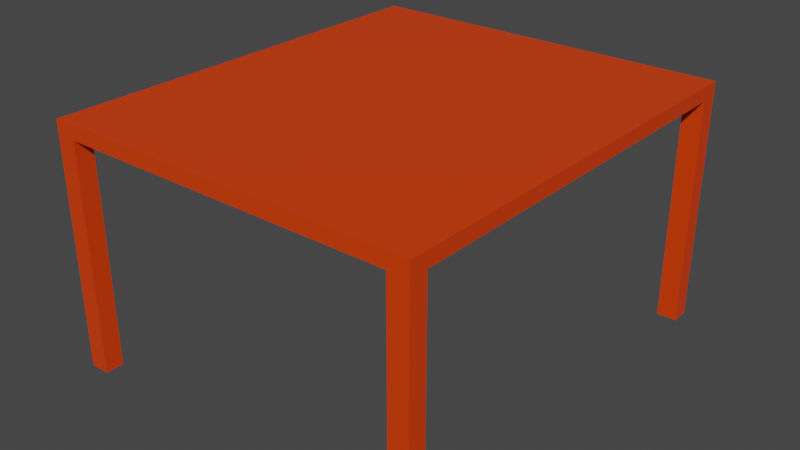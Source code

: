 # Source: table.blend  (saved by Blender 2.83.18; exported with 4.5.12 LTS)
import bpy
from mathutils import Matrix  # noqa: F401  (used for matrix-valued properties, if any)

bpy.ops.wm.read_factory_settings(use_empty=True)
scene = bpy.context.scene
scene.name = 'Scene'

# ---- collections
col_collection = bpy.data.collections.new('Collection'); scene.collection.children.link(col_collection)

# ---- materials (node trees are filled in below, after node groups)
mat_material = bpy.data.materials.new('Material')
mat_material.alpha_threshold = 0.0
mat_material.use_transparent_shadow = False
mat_material.line_color = (0.0, 0.0, 0.0, 1.0)

# ---- material node trees
mat_material.use_nodes = True; mat_material.node_tree.nodes.clear()
_N = mat_material.node_tree.nodes; _L = mat_material.node_tree.links
n0 = _N.new('ShaderNodeOutputMaterial'); n0.name = 'Material Output'; n0.location = (300, 300)
n1 = _N.new('ShaderNodeBsdfPrincipled'); n1.name = 'Principled BSDF'; n1.location = (10, 300)
n1.distribution = 'GGX'
n1.subsurface_method = 'BURLEY'
n1.inputs[0].default_value = (0.8, 0.04897, 0.0, 1.0)
n1.inputs[2].default_value = 0.4
n1.inputs[3].default_value = 1.45
n1.inputs[27].default_value = (0.0, 0.0, 0.0, 1.0)
n1.inputs[28].default_value = 1.0
_L.new(n1.outputs[0], n0.inputs[0])
n0.is_active_output = True

# ---- world
world_world = bpy.data.worlds.new('World'); scene.world = world_world
world_world.use_nodes = True; world_world.node_tree.nodes.clear()
_N = world_world.node_tree.nodes; _L = world_world.node_tree.links
n0 = _N.new('ShaderNodeOutputWorld'); n0.name = 'World Output'; n0.location = (300, 300)
n1 = _N.new('ShaderNodeBackground'); n1.name = 'Background'; n1.location = (10, 300)
n1.inputs[0].default_value = (0.05088, 0.05088, 0.05088, 1.0)
_L.new(n1.outputs[0], n0.inputs[0])
n0.is_active_output = True
world_world.color = (0.05088, 0.05088, 0.05088)
world_world.use_sun_shadow = False
world_world.sun_shadow_jitter_overblur = 0.0

# ---- meshes
me_cube = bpy.data.meshes.new('Cube')
me_cube.from_pydata([(4.487, -5.151, 2.754), (4.487, -5.151, 3.091), (4.487, 5.151, 2.754), (4.487, 5.151, 3.091), (-4.487, -5.151, 2.754), (-4.487, -5.151, 3.091), (-4.487, 5.151, 2.754), (-4.487, 5.151, 3.091), (-4.487, -4.716, 3.091), (-4.487, 4.716, 3.091), (4.487, -4.716, 2.754), (4.487, 4.716, 2.754), (-4.487, 4.716, 2.754), (-4.487, -4.716, 2.754), (4.487, 4.716, 3.091), (4.487, -4.716, 3.091), (4.012, -5.151, 3.091), (-4.012, -5.151, 3.091), (4.012, 5.151, 2.754), (-4.012, 5.151, 2.754), (-4.012, 5.151, 3.091), (4.012, 5.151, 3.091), (-4.012, -5.151, 2.754), (4.012, -5.151, 2.754), (4.012, -4.716, 3.091), (-4.012, -4.716, 3.091), (4.012, 4.716, 3.091), (-4.012, 4.716, 3.091), (-4.012, -4.716, 2.754), (4.012, -4.716, 2.754), (-4.012, 4.716, 2.754), (4.012, 4.716, 2.754), (-4.012, 5.151, -2.708), (-4.487, 5.151, -2.708), (4.487, 4.716, -2.708), (4.487, 5.151, -2.708), (-4.487, -4.716, -2.708), (-4.487, -5.151, -2.708), (4.012, -5.151, -2.708), (4.487, -5.151, -2.708), (4.487, -4.716, -2.708), (-4.487, 4.716, -2.708), (4.012, -4.716, -2.708), (4.012, 4.716, -2.708), (4.012, 5.151, -2.708), (-4.012, -5.151, -2.708), (-4.012, -4.716, -2.708), (-4.012, 4.716, -2.708)], [], [(2, 11, 34, 35), (20, 19, 6, 7), (8, 13, 4, 5), (26, 14, 3, 21), (14, 11, 2, 3), (16, 23, 0, 1), (1, 0, 10, 15), (15, 10, 11, 14), (16, 1, 15, 24), (24, 15, 14, 26), (7, 6, 12, 9), (9, 12, 13, 8), (10, 0, 39, 40), (28, 13, 12, 30), (10, 29, 31, 11), (29, 28, 30, 31), (31, 18, 44, 43), (23, 22, 28, 29), (8, 25, 27, 9), (25, 24, 26, 27), (5, 17, 25, 8), (17, 16, 24, 25), (5, 4, 22, 17), (17, 22, 23, 16), (9, 27, 20, 7), (27, 26, 21, 20), (3, 2, 18, 21), (21, 18, 19, 20), (6, 19, 32, 33), (31, 30, 19, 18), (47, 41, 33, 32), (45, 37, 36, 46), (39, 38, 42, 40), (34, 43, 44, 35), (19, 30, 47, 32), (18, 2, 35, 44), (12, 6, 33, 41), (4, 13, 36, 37), (23, 29, 42, 38), (28, 22, 45, 46), (0, 23, 38, 39), (13, 28, 46, 36), (29, 10, 40, 42), (22, 4, 37, 45), (11, 31, 43, 34), (30, 12, 41, 47)])
_uv = me_cube.uv_layers.new(name='UVMap')
_uv.uv.foreach_set('vector', [0.625, 0.75, 0.625, 0.6667, 0.625, 0.6667, 0.625, 0.75, 0.375, 0.9167, 0.625, 0.9167, 0.625, 1.0, 0.375, 1.0, 0.375, 0.1667, 0.625, 0.1667, 0.625, 0.25, 0.375, 0.25, 0.2917, 0.6667, 0.375, 0.6667, 0.375, 0.75, 0.2917, 0.75, 0.375, 0.6667, 0.625, 0.6667, 0.625, 0.75, 0.375, 0.75, 0.375, 0.4167, 0.625, 0.4167, 0.625, 0.5, 0.375, 0.5, 0.375, 0.5, 0.625, 0.5, 0.625, 0.5833, 0.375, 0.5833, 0.375, 0.5833, 0.625, 0.5833, 0.625, 0.6667, 0.375, 0.6667, 0.2917, 0.5, 0.375, 0.5, 0.375, 0.5833, 0.2917, 0.5833, 0.2917, 0.5833, 0.375, 0.5833, 0.375, 0.6667, 0.2917, 0.6667, 0.375, 0.0, 0.625, 0.0, 0.625, 0.08333, 0.375, 0.08333, 0.375, 0.08333, 0.625, 0.08333, 0.625, 0.1667, 0.375, 0.1667, 0.625, 0.5833, 0.625, 0.5, 0.625, 0.5, 0.625, 0.5833, 0.7917, 0.5833, 0.875, 0.5833, 0.875, 0.6667, 0.7917, 0.6667, 0.625, 0.5833, 0.7083, 0.5833, 0.7083, 0.6667, 0.625, 0.6667, 0.7083, 0.5833, 0.7917, 0.5833, 0.7917, 0.6667, 0.7083, 0.6667, 0.7083, 0.6667, 0.7083, 0.75, 0.7083, 0.75, 0.7083, 0.6667, 0.7083, 0.5, 0.7917, 0.5, 0.7917, 0.5833, 0.7083, 0.5833, 0.125, 0.5833, 0.2083, 0.5833, 0.2083, 0.6667, 0.125, 0.6667, 0.2083, 0.5833, 0.2917, 0.5833, 0.2917, 0.6667, 0.2083, 0.6667, 0.125, 0.5, 0.2083, 0.5, 0.2083, 0.5833, 0.125, 0.5833, 0.2083, 0.5, 0.2917, 0.5, 0.2917, 0.5833, 0.2083, 0.5833, 0.375, 0.25, 0.625, 0.25, 0.625, 0.3333, 0.375, 0.3333, 0.375, 0.3333, 0.625, 0.3333, 0.625, 0.4167, 0.375, 0.4167, 0.125, 0.6667, 0.2083, 0.6667, 0.2083, 0.75, 0.125, 0.75, 0.2083, 0.6667, 0.2917, 0.6667, 0.2917, 0.75, 0.2083, 0.75, 0.375, 0.75, 0.625, 0.75, 0.625, 0.8333, 0.375, 0.8333, 0.375, 0.8333, 0.625, 0.8333, 0.625, 0.9167, 0.375, 0.9167, 0.625, 1.0, 0.625, 0.9167, 0.625, 0.9167, 0.625, 1.0, 0.7083, 0.6667, 0.7917, 0.6667, 0.7917, 0.75, 0.7083, 0.75, 0.7917, 0.6667, 0.875, 0.6667, 0.875, 0.75, 0.7917, 0.75, 0.7917, 0.5, 0.875, 0.5, 0.875, 0.5833, 0.7917, 0.5833, 0.625, 0.5, 0.7083, 0.5, 0.7083, 0.5833, 0.625, 0.5833, 0.625, 0.6667, 0.7083, 0.6667, 0.7083, 0.75, 0.625, 0.75, 0.7917, 0.75, 0.7917, 0.6667, 0.7917, 0.6667, 0.7917, 0.75, 0.625, 0.8333, 0.625, 0.75, 0.625, 0.75, 0.625, 0.8333, 0.625, 0.08333, 0.625, 0.0, 0.625, 0.0, 0.625, 0.08333, 0.625, 0.25, 0.625, 0.1667, 0.625, 0.1667, 0.625, 0.25, 0.7083, 0.5, 0.7083, 0.5833, 0.7083, 0.5833, 0.7083, 0.5, 0.7917, 0.5833, 0.7917, 0.5, 0.7917, 0.5, 0.7917, 0.5833, 0.625, 0.5, 0.625, 0.4167, 0.625, 0.4167, 0.625, 0.5, 0.875, 0.5833, 0.7917, 0.5833, 0.7917, 0.5833, 0.875, 0.5833, 0.7083, 0.5833, 0.625, 0.5833, 0.625, 0.5833, 0.7083, 0.5833, 0.625, 0.3333, 0.625, 0.25, 0.625, 0.25, 0.625, 0.3333, 0.625, 0.6667, 0.7083, 0.6667, 0.7083, 0.6667, 0.625, 0.6667, 0.7917, 0.6667, 0.875, 0.6667, 0.875, 0.6667, 0.7917, 0.6667])
me_cube.materials.append(mat_material)
me_cube.use_remesh_preserve_volume = False
me_cube.use_remesh_preserve_attributes = False
me_cube.use_mirror_vertex_groups = False
me_cube.update()

# ---- objects
ob_cube = bpy.data.objects.new('Cube', me_cube)

# ---- transforms, parenting, visibility, modifiers, constraints
ob_cube.location = (0.0, 0.0, 0.0)
ob_cube.lock_rotations_4d = False
ob_cube.empty_display_type = 'ARROWS'
ob_cube.lineart.crease_threshold = 0.0

# ---- collection membership
col_collection.objects.link(ob_cube)

# ---- scene / render settings (as saved in the file)
scene.frame_start = 1; scene.frame_end = 250; scene.frame_set(1)
scene.render.engine = 'BLENDER_EEVEE_NEXT'
scene.cycles.use_denoising = False
scene.cycles.samples = 128
scene.cycles.sampling_pattern = 'TABULATED_SOBOL'
scene.cycles.use_adaptive_sampling = False
scene.cycles.use_light_tree = False
scene.view_settings.view_transform = 'Filmic'
bpy.context.view_layer.update()

# ---- added for rendering (the .blend has no active camera and no usable light): camera, sun
cam_auto = bpy.data.cameras.new('AutoCamera')
cam_auto.lens = 50.0
cam_auto.sensor_width = 36.0
cam_auto.clip_end = 1000.0
ob_auto_camera = bpy.data.objects.new('AutoCamera', cam_auto)
scene.collection.objects.link(ob_auto_camera)
ob_auto_camera.location = (13.7332, -16.4799, 11.1781)
ob_auto_camera.rotation_euler = (1.09748, -7.21219e-08, 0.694738)
scene.camera = ob_auto_camera
light_auto_sun = bpy.data.lights.new('AutoSun', 'SUN')
light_auto_sun.energy = 3.0
light_auto_sun.angle = 0.0523599
ob_auto_sun = bpy.data.objects.new('AutoSun', light_auto_sun)
scene.collection.objects.link(ob_auto_sun)
ob_auto_sun.rotation_euler = (0.872665, 0.174533, 0.523599)
bpy.context.view_layer.update()
